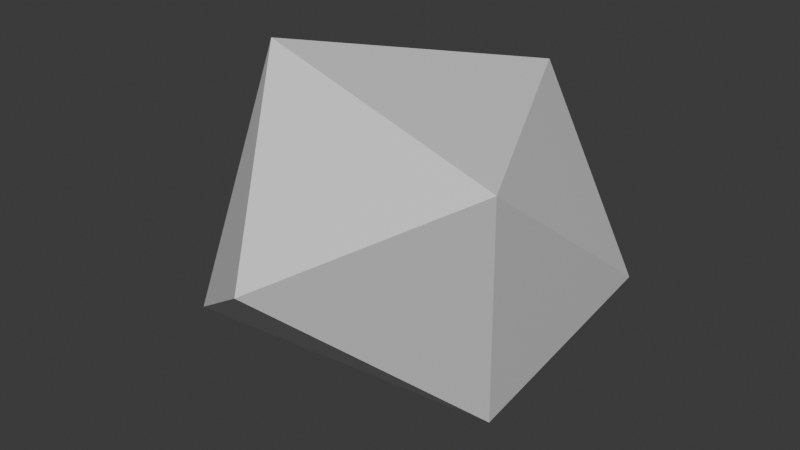 # Source: AsteroidSmall1.blend  (saved by Blender 4.4.32; exported with 4.5.12 LTS)
import bpy
from mathutils import Matrix  # noqa: F401  (used for matrix-valued properties, if any)

bpy.ops.wm.read_factory_settings(use_empty=True)
scene = bpy.context.scene
scene.name = 'Scene'

# ---- collections
col_collection = bpy.data.collections.new('Collection'); scene.collection.children.link(col_collection)

# ---- materials (node trees are filled in below, after node groups)
mat_material = bpy.data.materials.new('Material')
mat_material.alpha_threshold = 0.0
mat_material.roughness = 0.5
mat_material.line_color = (0.0, 0.0, 0.0, 1.0)

# ---- material node trees
mat_material.use_nodes = True; mat_material.node_tree.nodes.clear()
_N = mat_material.node_tree.nodes; _L = mat_material.node_tree.links
n0 = _N.new('ShaderNodeOutputMaterial'); n0.name = 'Material Output'; n0.location = (300, 300)
n1 = _N.new('ShaderNodeBsdfPrincipled'); n1.name = 'Principled BSDF'; n1.location = (10, 300)
n1.inputs[3].default_value = 1.45
_L.new(n1.outputs[0], n0.inputs[0])
n0.is_active_output = True

# ---- world
world_world = bpy.data.worlds.new('World'); scene.world = world_world
world_world.use_nodes = True; world_world.node_tree.nodes.clear()
_N = world_world.node_tree.nodes; _L = world_world.node_tree.links
n0 = _N.new('ShaderNodeOutputWorld'); n0.name = 'World Output'; n0.location = (300, 300)
n1 = _N.new('ShaderNodeBackground'); n1.name = 'Background'; n1.location = (10, 300)
n1.inputs[0].default_value = (0.05088, 0.05088, 0.05088, 1.0)
_L.new(n1.outputs[0], n0.inputs[0])
n0.is_active_output = True
world_world.color = (0.05088, 0.05088, 0.05088)
world_world.sun_shadow_jitter_overblur = 0.0

# ---- meshes
me_cube = bpy.data.meshes.new('Cube')
me_cube.from_pydata([(0.2331, 1.725, 1.0), (1.517, 1.468, -1.0), (1.714, -1.294, 1.0), (1.148, -0.4242, -1.929), (-1.666, 1.0, 0.1009), (-0.6175, 0.7785, -1.805), (-1.0, -1.0, 1.637), (-1.399, -1.728, -1.0), (0.06403, -2.573, 0.04186)], [], [(0, 4, 6), (3, 8, 7), (7, 6, 4), (5, 1, 3), (1, 2, 3), (5, 4, 0), (6, 8, 2), (2, 8, 3), (7, 8, 6), (6, 2, 0), (2, 1, 0), (0, 1, 5), (4, 5, 7), (3, 7, 5)])
_uv = me_cube.uv_layers.new(name='UVMap')
_uv.uv.foreach_set('vector', [0.625, 0.5, 0.875, 0.5, 0.875, 0.75, 0.375, 0.75, 0.5052, 0.867, 0.375, 1.0, 0.375, 0.0, 0.625, 0.0, 0.625, 0.25, 0.125, 0.5, 0.375, 0.5, 0.375, 0.75, 0.375, 0.5, 0.625, 0.75, 0.375, 0.75, 0.375, 0.25, 0.625, 0.25, 0.625, 0.5, 0.625, 1.0, 0.5052, 0.867, 0.625, 0.75, 0.625, 0.75, 0.5052, 0.867, 0.375, 0.75, 0.375, 1.0, 0.5052, 0.867, 0.625, 1.0, 0.875, 0.75, 0.625, 0.75, 0.625, 0.5, 0.625, 0.75, 0.375, 0.5, 0.625, 0.5, 0.625, 0.5, 0.375, 0.5, 0.375, 0.25, 0.625, 0.25, 0.375, 0.25, 0.375, 0.0, 0.375, 0.75, 0.125, 0.75, 0.125, 0.5])
me_cube.materials.append(mat_material)
me_cube.use_mirror_vertex_groups = False
me_cube.update()

# ---- objects
ob_cube = bpy.data.objects.new('Cube', me_cube)

# ---- transforms, parenting, visibility, modifiers, constraints
ob_cube.location = (0.0, 0.0, 0.0)
ob_cube.lock_rotations_4d = False
ob_cube.empty_display_type = 'ARROWS'
ob_cube.lineart.crease_threshold = 0.0

# ---- collection membership
col_collection.objects.link(ob_cube)

# ---- scene / render settings (as saved in the file)
scene.frame_start = 1; scene.frame_end = 250; scene.frame_set(1)
scene.render.engine = 'BLENDER_EEVEE_NEXT'
bpy.context.view_layer.update()

# ---- added for rendering (the .blend has no active camera and no usable light): camera, sun
cam_auto = bpy.data.cameras.new('AutoCamera')
cam_auto.lens = 50.0
cam_auto.sensor_width = 36.0
cam_auto.clip_end = 1000.0
ob_auto_camera = bpy.data.objects.new('AutoCamera', cam_auto)
scene.collection.objects.link(ob_auto_camera)
ob_auto_camera.location = (6.06356, -7.67191, 4.6857)
ob_auto_camera.rotation_euler = (1.09748, -7.21219e-08, 0.694738)
scene.camera = ob_auto_camera
light_auto_sun = bpy.data.lights.new('AutoSun', 'SUN')
light_auto_sun.energy = 3.0
light_auto_sun.angle = 0.0523599
ob_auto_sun = bpy.data.objects.new('AutoSun', light_auto_sun)
scene.collection.objects.link(ob_auto_sun)
ob_auto_sun.rotation_euler = (0.872665, 0.174533, 0.523599)
bpy.context.view_layer.update()
